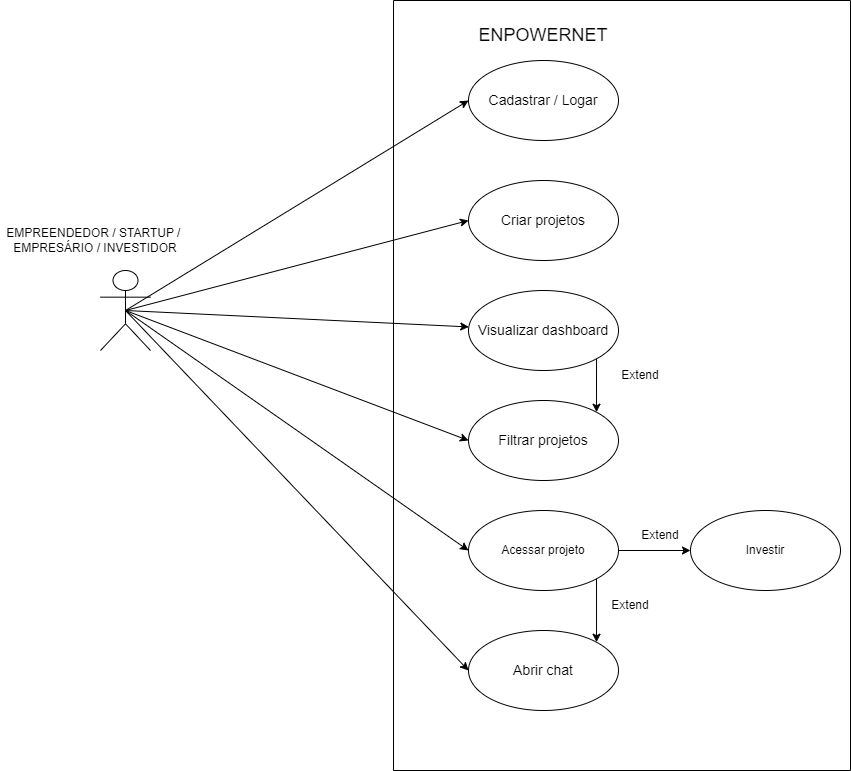

The diagram above was exported from draw.io. Its source (the exported page's mxGraphModel, read from the mxfile embedded in the PNG):
<mxGraphModel dx="2261" dy="772" grid="1" gridSize="10" guides="1" tooltips="1" connect="1" arrows="1" fold="1" page="1" pageScale="1" pageWidth="827" pageHeight="1169" background="#FFFFFF" math="0" shadow="0">
  <root>
    <mxCell id="0" />
    <mxCell id="1" parent="0" />
    <mxCell id="aL55YKmfiz-vRnXuxlaU-22" style="rounded=0;orthogonalLoop=1;jettySize=auto;html=1;exitX=0.5;exitY=0.5;exitDx=0;exitDy=0;exitPerimeter=0;entryX=0;entryY=0.5;entryDx=0;entryDy=0;" parent="1" source="aL55YKmfiz-vRnXuxlaU-5" target="aL55YKmfiz-vRnXuxlaU-20" edge="1">
      <mxGeometry relative="1" as="geometry" />
    </mxCell>
    <mxCell id="clYinqmdvM7lk8Ml-dk1-1" style="rounded=0;orthogonalLoop=1;jettySize=auto;html=1;exitX=0.5;exitY=0.5;exitDx=0;exitDy=0;exitPerimeter=0;entryX=0;entryY=0.5;entryDx=0;entryDy=0;" edge="1" parent="1" source="aL55YKmfiz-vRnXuxlaU-5" target="aL55YKmfiz-vRnXuxlaU-19">
      <mxGeometry relative="1" as="geometry" />
    </mxCell>
    <mxCell id="clYinqmdvM7lk8Ml-dk1-2" style="rounded=0;orthogonalLoop=1;jettySize=auto;html=1;exitX=0.5;exitY=0.5;exitDx=0;exitDy=0;exitPerimeter=0;" edge="1" parent="1" source="aL55YKmfiz-vRnXuxlaU-5" target="aL55YKmfiz-vRnXuxlaU-18">
      <mxGeometry relative="1" as="geometry" />
    </mxCell>
    <mxCell id="clYinqmdvM7lk8Ml-dk1-3" style="rounded=0;orthogonalLoop=1;jettySize=auto;html=1;exitX=0.5;exitY=0.5;exitDx=0;exitDy=0;exitPerimeter=0;entryX=0;entryY=0.5;entryDx=0;entryDy=0;" edge="1" parent="1" source="aL55YKmfiz-vRnXuxlaU-5" target="aL55YKmfiz-vRnXuxlaU-21">
      <mxGeometry relative="1" as="geometry" />
    </mxCell>
    <mxCell id="clYinqmdvM7lk8Ml-dk1-4" style="rounded=0;orthogonalLoop=1;jettySize=auto;html=1;exitX=0.5;exitY=0.5;exitDx=0;exitDy=0;exitPerimeter=0;entryX=0;entryY=0.5;entryDx=0;entryDy=0;" edge="1" parent="1" source="aL55YKmfiz-vRnXuxlaU-5" target="aL55YKmfiz-vRnXuxlaU-17">
      <mxGeometry relative="1" as="geometry" />
    </mxCell>
    <mxCell id="clYinqmdvM7lk8Ml-dk1-5" style="rounded=0;orthogonalLoop=1;jettySize=auto;html=1;exitX=0.5;exitY=0.5;exitDx=0;exitDy=0;exitPerimeter=0;entryX=0;entryY=0.5;entryDx=0;entryDy=0;" edge="1" parent="1" source="aL55YKmfiz-vRnXuxlaU-5" target="aL55YKmfiz-vRnXuxlaU-26">
      <mxGeometry relative="1" as="geometry" />
    </mxCell>
    <mxCell id="aL55YKmfiz-vRnXuxlaU-5" value="" style="shape=umlActor;verticalLabelPosition=bottom;verticalAlign=top;html=1;" parent="1" vertex="1">
      <mxGeometry x="-30" y="320" width="50" height="80" as="geometry" />
    </mxCell>
    <mxCell id="aL55YKmfiz-vRnXuxlaU-10" value="" style="swimlane;startSize=0;" parent="1" vertex="1">
      <mxGeometry x="263" y="50" width="457" height="770" as="geometry" />
    </mxCell>
    <mxCell id="aL55YKmfiz-vRnXuxlaU-12" value="&lt;div&gt;&lt;span style=&quot;font-size: 18px;&quot;&gt;ENPOWERNET&lt;/span&gt;&lt;/div&gt;" style="text;html=1;align=center;verticalAlign=middle;whiteSpace=wrap;rounded=0;" parent="aL55YKmfiz-vRnXuxlaU-10" vertex="1">
      <mxGeometry x="90" y="10" width="120" height="50" as="geometry" />
    </mxCell>
    <mxCell id="clYinqmdvM7lk8Ml-dk1-7" style="edgeStyle=orthogonalEdgeStyle;rounded=0;orthogonalLoop=1;jettySize=auto;html=1;exitX=1;exitY=1;exitDx=0;exitDy=0;entryX=1;entryY=0;entryDx=0;entryDy=0;" edge="1" parent="aL55YKmfiz-vRnXuxlaU-10" source="aL55YKmfiz-vRnXuxlaU-18" target="aL55YKmfiz-vRnXuxlaU-21">
      <mxGeometry relative="1" as="geometry" />
    </mxCell>
    <mxCell id="aL55YKmfiz-vRnXuxlaU-18" value="&lt;font style=&quot;font-size: 14px;&quot;&gt;Visualizar dashboard&lt;/font&gt;" style="ellipse;whiteSpace=wrap;html=1;" parent="aL55YKmfiz-vRnXuxlaU-10" vertex="1">
      <mxGeometry x="75" y="290" width="150" height="80" as="geometry" />
    </mxCell>
    <mxCell id="aL55YKmfiz-vRnXuxlaU-20" value="&lt;font style=&quot;font-size: 14px;&quot;&gt;Cadastrar / Logar&lt;/font&gt;" style="ellipse;whiteSpace=wrap;html=1;" parent="aL55YKmfiz-vRnXuxlaU-10" vertex="1">
      <mxGeometry x="75" y="60" width="150" height="80" as="geometry" />
    </mxCell>
    <mxCell id="aL55YKmfiz-vRnXuxlaU-21" value="&lt;span style=&quot;font-size: 14px;&quot;&gt;Filtrar projetos&lt;/span&gt;" style="ellipse;whiteSpace=wrap;html=1;" parent="aL55YKmfiz-vRnXuxlaU-10" vertex="1">
      <mxGeometry x="75" y="400" width="150" height="80" as="geometry" />
    </mxCell>
    <mxCell id="aL55YKmfiz-vRnXuxlaU-26" value="&lt;span style=&quot;font-size: 14px;&quot;&gt;Abrir chat&lt;/span&gt;" style="ellipse;whiteSpace=wrap;html=1;" parent="aL55YKmfiz-vRnXuxlaU-10" vertex="1">
      <mxGeometry x="75" y="630" width="150" height="80" as="geometry" />
    </mxCell>
    <mxCell id="aL55YKmfiz-vRnXuxlaU-19" value="&lt;span style=&quot;font-size: 14px;&quot;&gt;Criar projetos&lt;/span&gt;" style="ellipse;whiteSpace=wrap;html=1;" parent="aL55YKmfiz-vRnXuxlaU-10" vertex="1">
      <mxGeometry x="75" y="180" width="150" height="80" as="geometry" />
    </mxCell>
    <mxCell id="clYinqmdvM7lk8Ml-dk1-9" style="edgeStyle=orthogonalEdgeStyle;rounded=0;orthogonalLoop=1;jettySize=auto;html=1;exitX=1;exitY=1;exitDx=0;exitDy=0;entryX=1;entryY=0;entryDx=0;entryDy=0;" edge="1" parent="aL55YKmfiz-vRnXuxlaU-10" source="aL55YKmfiz-vRnXuxlaU-17" target="aL55YKmfiz-vRnXuxlaU-26">
      <mxGeometry relative="1" as="geometry" />
    </mxCell>
    <mxCell id="clYinqmdvM7lk8Ml-dk1-26" style="edgeStyle=orthogonalEdgeStyle;rounded=0;orthogonalLoop=1;jettySize=auto;html=1;exitX=1;exitY=0.5;exitDx=0;exitDy=0;" edge="1" parent="aL55YKmfiz-vRnXuxlaU-10" source="aL55YKmfiz-vRnXuxlaU-17" target="clYinqmdvM7lk8Ml-dk1-25">
      <mxGeometry relative="1" as="geometry" />
    </mxCell>
    <mxCell id="aL55YKmfiz-vRnXuxlaU-17" value="Acessar projeto" style="ellipse;whiteSpace=wrap;html=1;" parent="aL55YKmfiz-vRnXuxlaU-10" vertex="1">
      <mxGeometry x="75" y="510" width="150" height="80" as="geometry" />
    </mxCell>
    <mxCell id="clYinqmdvM7lk8Ml-dk1-8" value="Extend" style="text;html=1;align=center;verticalAlign=middle;whiteSpace=wrap;rounded=0;" vertex="1" parent="aL55YKmfiz-vRnXuxlaU-10">
      <mxGeometry x="217" y="360" width="60" height="30" as="geometry" />
    </mxCell>
    <mxCell id="clYinqmdvM7lk8Ml-dk1-10" value="Extend" style="text;html=1;align=center;verticalAlign=middle;whiteSpace=wrap;rounded=0;" vertex="1" parent="aL55YKmfiz-vRnXuxlaU-10">
      <mxGeometry x="207" y="590" width="60" height="30" as="geometry" />
    </mxCell>
    <mxCell id="clYinqmdvM7lk8Ml-dk1-25" value="Investir" style="ellipse;whiteSpace=wrap;html=1;" vertex="1" parent="aL55YKmfiz-vRnXuxlaU-10">
      <mxGeometry x="297" y="510" width="150" height="80" as="geometry" />
    </mxCell>
    <mxCell id="clYinqmdvM7lk8Ml-dk1-27" value="Extend" style="text;html=1;align=center;verticalAlign=middle;whiteSpace=wrap;rounded=0;" vertex="1" parent="aL55YKmfiz-vRnXuxlaU-10">
      <mxGeometry x="237" y="520" width="60" height="30" as="geometry" />
    </mxCell>
    <mxCell id="clYinqmdvM7lk8Ml-dk1-11" value="&lt;span style=&quot;text-wrap: nowrap;&quot;&gt;EMPREENDEDOR / STARTUP /&amp;nbsp;&lt;/span&gt;&lt;div&gt;&lt;span style=&quot;text-wrap: nowrap;&quot;&gt;EMPRESÁRIO / INVESTIDOR&lt;/span&gt;&lt;/div&gt;" style="text;html=1;align=center;verticalAlign=middle;whiteSpace=wrap;rounded=0;" vertex="1" parent="1">
      <mxGeometry x="-130" y="260" width="190" height="60" as="geometry" />
    </mxCell>
  </root>
</mxGraphModel>